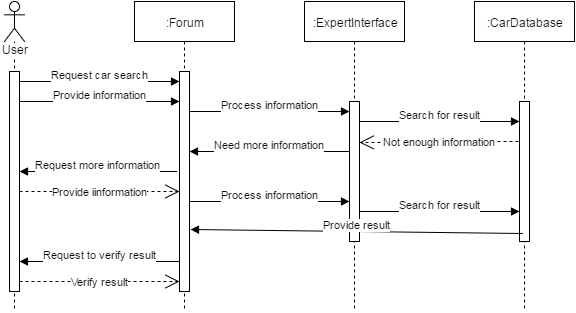

The diagram above was exported from draw.io. Its source (the exported page's mxGraphModel, read from the mxfile embedded in the PNG):
<mxGraphModel dx="1120" dy="424" grid="1" gridSize="10" guides="1" tooltips="1" connect="1" arrows="1" fold="1" page="1" pageScale="1" pageWidth="826" pageHeight="1169" background="#ffffff" math="0" shadow="0">
  <root>
    <mxCell id="0" />
    <mxCell id="1" parent="0" />
    <mxCell id="45453fd8b23473dd-2" value="User" style="shape=umlLifeline;participant=umlActor;perimeter=lifelinePerimeter;whiteSpace=wrap;html=1;container=1;collapsible=0;recursiveResize=0;verticalAlign=top;spacingTop=36;labelBackgroundColor=#ffffff;outlineConnect=0;shadow=0;" vertex="1" parent="1">
      <mxGeometry x="150" y="50" width="20" height="310" as="geometry" />
    </mxCell>
    <mxCell id="45453fd8b23473dd-10" value="" style="html=1;points=[];perimeter=orthogonalPerimeter;shadow=0;" vertex="1" parent="45453fd8b23473dd-2">
      <mxGeometry x="5" y="70" width="10" height="220" as="geometry" />
    </mxCell>
    <mxCell id="45453fd8b23473dd-3" value=":Forum" style="shape=umlLifeline;perimeter=lifelinePerimeter;whiteSpace=wrap;html=1;container=1;collapsible=0;recursiveResize=0;outlineConnect=0;shadow=0;" vertex="1" parent="1">
      <mxGeometry x="280" y="50" width="100" height="310" as="geometry" />
    </mxCell>
    <mxCell id="45453fd8b23473dd-9" value="" style="html=1;points=[];perimeter=orthogonalPerimeter;shadow=0;" vertex="1" parent="45453fd8b23473dd-3">
      <mxGeometry x="45" y="70" width="10" height="220" as="geometry" />
    </mxCell>
    <mxCell id="45453fd8b23473dd-4" value=":ExpertInterface" style="shape=umlLifeline;perimeter=lifelinePerimeter;whiteSpace=wrap;html=1;container=1;collapsible=0;recursiveResize=0;outlineConnect=0;shadow=0;" vertex="1" parent="1">
      <mxGeometry x="450" y="50" width="100" height="310" as="geometry" />
    </mxCell>
    <mxCell id="45453fd8b23473dd-11" value="" style="html=1;points=[];perimeter=orthogonalPerimeter;shadow=0;" vertex="1" parent="45453fd8b23473dd-4">
      <mxGeometry x="45" y="100" width="10" height="140" as="geometry" />
    </mxCell>
    <mxCell id="45453fd8b23473dd-5" value=":CarDatabase" style="shape=umlLifeline;perimeter=lifelinePerimeter;whiteSpace=wrap;html=1;container=1;collapsible=0;recursiveResize=0;outlineConnect=0;shadow=0;" vertex="1" parent="1">
      <mxGeometry x="620" y="50" width="100" height="310" as="geometry" />
    </mxCell>
    <mxCell id="45453fd8b23473dd-12" value="" style="html=1;points=[];perimeter=orthogonalPerimeter;shadow=0;" vertex="1" parent="45453fd8b23473dd-5">
      <mxGeometry x="45" y="100" width="10" height="140" as="geometry" />
    </mxCell>
    <mxCell id="45453fd8b23473dd-15" value="Request car search" style="html=1;verticalAlign=bottom;endArrow=block;entryX=0;entryY=0;strokeColor=#000000;strokeWidth=1;" edge="1" parent="1" source="45453fd8b23473dd-10">
      <mxGeometry relative="1" as="geometry">
        <mxPoint x="255" y="120" as="sourcePoint" />
        <mxPoint x="325" y="130" as="targetPoint" />
      </mxGeometry>
    </mxCell>
    <mxCell id="45453fd8b23473dd-19" value="Provide information" style="html=1;verticalAlign=bottom;endArrow=block;entryX=0;entryY=0;strokeColor=#000000;strokeWidth=1;" edge="1" parent="1">
      <mxGeometry x="165" y="150" as="geometry">
        <mxPoint x="165" y="150" as="sourcePoint" />
        <mxPoint x="325" y="150" as="targetPoint" />
      </mxGeometry>
    </mxCell>
    <mxCell id="45453fd8b23473dd-23" value="Process information" style="html=1;verticalAlign=bottom;endArrow=block;entryX=0;entryY=0;strokeColor=#000000;strokeWidth=1;" edge="1" parent="1">
      <mxGeometry x="335" y="160" as="geometry">
        <mxPoint x="335" y="160" as="sourcePoint" />
        <mxPoint x="495" y="160" as="targetPoint" />
      </mxGeometry>
    </mxCell>
    <mxCell id="45453fd8b23473dd-28" value="Search for result" style="html=1;verticalAlign=bottom;endArrow=block;entryX=0;entryY=0;strokeColor=#000000;strokeWidth=1;" edge="1" parent="1">
      <mxGeometry x="505" y="260" as="geometry">
        <mxPoint x="505" y="260" as="sourcePoint" />
        <mxPoint x="665" y="260" as="targetPoint" />
      </mxGeometry>
    </mxCell>
    <mxCell id="45453fd8b23473dd-33" value="Provide iinformation" style="endArrow=open;endSize=12;dashed=1;html=1;strokeColor=#000000;strokeWidth=1;" edge="1" parent="1">
      <mxGeometry width="160" relative="1" as="geometry">
        <mxPoint x="165" y="240" as="sourcePoint" />
        <mxPoint x="325" y="240" as="targetPoint" />
      </mxGeometry>
    </mxCell>
    <mxCell id="45453fd8b23473dd-36" value="Search for result" style="html=1;verticalAlign=bottom;endArrow=block;entryX=0;entryY=0;strokeColor=#000000;strokeWidth=1;" edge="1" parent="1">
      <mxGeometry x="505" y="170" as="geometry">
        <mxPoint x="505" y="170" as="sourcePoint" />
        <mxPoint x="665" y="170" as="targetPoint" />
      </mxGeometry>
    </mxCell>
    <mxCell id="45453fd8b23473dd-43" value="Request to verify result" style="html=1;verticalAlign=bottom;endArrow=block;strokeColor=#000000;strokeWidth=1;exitX=0;exitY=0.864;exitPerimeter=0;" edge="1" parent="1" source="45453fd8b23473dd-9">
      <mxGeometry x="500" y="310" width="80" as="geometry">
        <mxPoint x="665" y="310" as="sourcePoint" />
        <mxPoint x="165" y="310" as="targetPoint" />
      </mxGeometry>
    </mxCell>
    <mxCell id="45453fd8b23473dd-44" value="Verify result" style="endArrow=open;endSize=12;dashed=1;html=1;strokeColor=#000000;strokeWidth=1;" edge="1" parent="1">
      <mxGeometry x="165" y="330" width="160" as="geometry">
        <mxPoint x="165" y="330" as="sourcePoint" />
        <mxPoint x="325" y="330" as="targetPoint" />
      </mxGeometry>
    </mxCell>
    <mxCell id="45453fd8b23473dd-46" value="Not enough information" style="endArrow=open;endSize=12;dashed=1;html=1;strokeColor=#000000;strokeWidth=1;exitX=0.1;exitY=0.282;exitPerimeter=0;entryX=1.2;entryY=0.286;entryPerimeter=0;" edge="1" parent="1">
      <mxGeometry x="503" y="207" width="160" as="geometry">
        <mxPoint x="664" y="190" as="sourcePoint" />
        <mxPoint x="505" y="191" as="targetPoint" />
      </mxGeometry>
    </mxCell>
    <mxCell id="45453fd8b23473dd-48" value="Need more information" style="html=1;verticalAlign=bottom;endArrow=block;strokeColor=#000000;strokeWidth=1;exitX=0;exitY=0.864;exitPerimeter=0;" edge="1" parent="1">
      <mxGeometry x="670" y="200" width="80" as="geometry">
        <mxPoint x="495" y="200" as="sourcePoint" />
        <mxPoint x="335" y="200" as="targetPoint" />
      </mxGeometry>
    </mxCell>
    <mxCell id="45453fd8b23473dd-49" value="Request more information" style="html=1;verticalAlign=bottom;endArrow=block;entryX=1.1;entryY=0.4;strokeColor=#000000;strokeWidth=1;exitX=-0.2;exitY=0.4;exitPerimeter=0;entryPerimeter=0;" edge="1" parent="1">
      <mxGeometry x="174" y="172" as="geometry">
        <mxPoint x="322" y="220" as="sourcePoint" />
        <mxPoint x="165" y="220" as="targetPoint" />
      </mxGeometry>
    </mxCell>
    <mxCell id="45453fd8b23473dd-50" value="Process information" style="html=1;verticalAlign=bottom;endArrow=block;entryX=0;entryY=0;strokeColor=#000000;strokeWidth=1;" edge="1" parent="1">
      <mxGeometry x="335" y="250" as="geometry">
        <mxPoint x="335" y="250" as="sourcePoint" />
        <mxPoint x="495" y="250" as="targetPoint" />
      </mxGeometry>
    </mxCell>
    <mxCell id="45453fd8b23473dd-55" value="Provide result" style="html=1;verticalAlign=bottom;endArrow=block;strokeColor=#000000;strokeWidth=1;exitX=0.3;exitY=0.943;exitPerimeter=0;entryX=1.1;entryY=0.718;entryPerimeter=0;" edge="1" parent="1" source="45453fd8b23473dd-12" target="45453fd8b23473dd-9">
      <mxGeometry x="685" y="269" as="geometry">
        <mxPoint x="640" y="280" as="sourcePoint" />
        <mxPoint x="335" y="280" as="targetPoint" />
      </mxGeometry>
    </mxCell>
  </root>
</mxGraphModel>